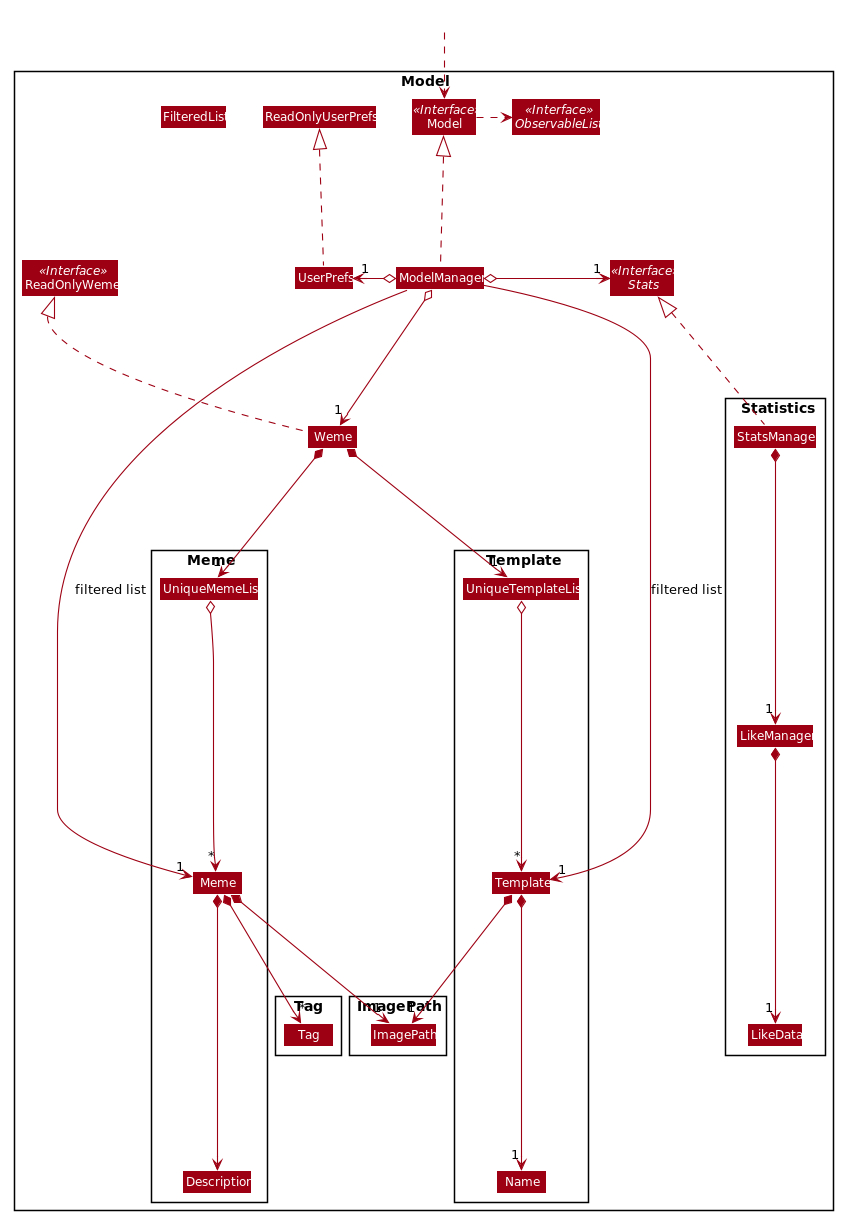

The diagram above was rendered by PlantUML. Its source (embedded in the PNG):
@startuml








skinparam BackgroundColor #FFFFFFF

skinparam Shadowing false

skinparam Class {
    FontColor #FFFFFF
    BorderThickness 1
    BorderColor #FFFFFF
    StereotypeFontColor #FFFFFF
    FontName Arial
}

skinparam Actor {
    BorderColor #000000
    Color #000000
    FontName Arial
}

skinparam Sequence {
    MessageAlign center
    BoxFontSize 15
    BoxPadding 0
    BoxFontColor #FFFFFF
    FontName Arial
}

skinparam Participant {
    FontColor #FFFFFFF
    Padding 20
}

skinparam MinClassWidth 50
skinparam ParticipantPadding 10
skinparam Shadowing false
skinparam DefaultTextAlignment center
skinparam packageStyle Rectangle

hide footbox
hide members
hide circle
skinparam arrowThickness 1.1
skinparam arrowColor #9D0012
skinparam classBackgroundColor #9D0012

Package Model <<Rectangle>>{
Interface ReadOnlyWeme <<Interface>>
Interface Model <<Interface>>
Interface ObservableList <<Interface>>
Interface Stats <<Interface>>
Class Weme
Class ReadOnlyWeme
Class Model
Class ModelManager
Class UserPrefs
Class ReadOnlyUserPrefs
Class FilteredList

Package Meme {
Class Meme
Class Description
Class UniqueMemeList
}

Package Template {
Class Template
Class Name
Class UniqueTemplateList
}

Package Statistics {
Class StatsManager
Class LikeData
Class LikeManager
}

Package Tag {
Class Tag
}

Package ImagePath {
Class ImagePath
}
}

Class HiddenOutside #FFFFFF
HiddenOutside ..> Model

Weme .up.|> ReadOnlyWeme

ModelManager .up.|> Model
Model .right.> ObservableList
ModelManager o--> "1" Weme
ModelManager o-left-> "1" UserPrefs
ModelManager o-right-> "1" Stats
UserPrefs .up.|> ReadOnlyUserPrefs

Weme *--> "1" UniqueMemeList
UniqueMemeList o--> "*" Meme
Meme *--> "1" ImagePath
Meme *--> Description
Meme *--> "*" Tag

Weme *--> "1" UniqueTemplateList
UniqueTemplateList o--> "*" Template
Template *--> "1" Name
Template *--> "1" ImagePath

StatsManager .up.|> Stats
StatsManager *--> "1" LikeManager
LikeManager *--> "1" LikeData

ModelManager -->"1" Meme : filtered list
ModelManager -->"1" Template : filtered list
@enduml